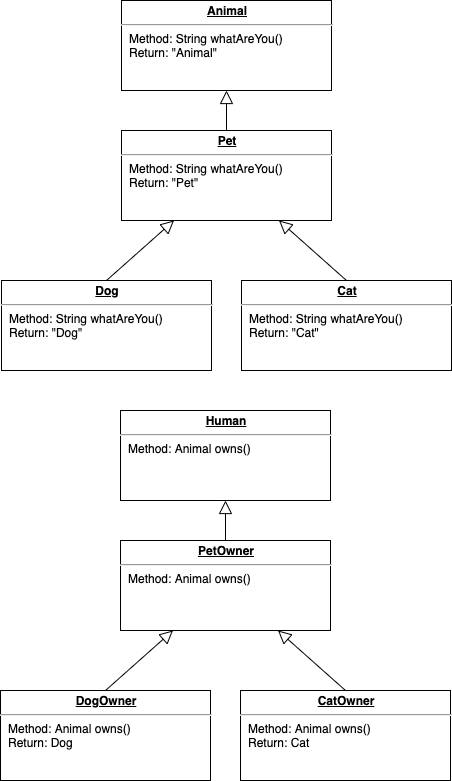

The diagram above was exported from draw.io. Its source (the exported page's mxGraphModel, read from the mxfile embedded in the PNG):
<mxGraphModel dx="1426" dy="770" grid="1" gridSize="10" guides="1" tooltips="1" connect="1" arrows="1" fold="1" page="1" pageScale="1" pageWidth="827" pageHeight="1169" math="0" shadow="0">
  <root>
    <mxCell id="WIyWlLk6GJQsqaUBKTNV-0" />
    <mxCell id="WIyWlLk6GJQsqaUBKTNV-1" parent="WIyWlLk6GJQsqaUBKTNV-0" />
    <mxCell id="WqQ-ZsGh48oUCR2ILI0T-0" value="&lt;p style=&quot;margin: 0px ; margin-top: 4px ; text-align: center ; text-decoration: underline&quot;&gt;&lt;b&gt;Animal&lt;/b&gt;&lt;/p&gt;&lt;hr&gt;&lt;p style=&quot;margin: 0px ; margin-left: 8px&quot;&gt;Method: String whatAreYou()&lt;/p&gt;&lt;p style=&quot;margin: 0px ; margin-left: 8px&quot;&gt;Return: &quot;Animal&quot;&lt;/p&gt;" style="verticalAlign=top;align=left;overflow=fill;fontSize=12;fontFamily=Helvetica;html=1;" vertex="1" parent="WIyWlLk6GJQsqaUBKTNV-1">
      <mxGeometry x="310" y="40" width="210" height="90" as="geometry" />
    </mxCell>
    <mxCell id="WqQ-ZsGh48oUCR2ILI0T-2" style="edgeStyle=orthogonalEdgeStyle;rounded=0;orthogonalLoop=1;jettySize=auto;html=1;exitX=0.5;exitY=0;exitDx=0;exitDy=0;entryX=0.5;entryY=1;entryDx=0;entryDy=0;endArrow=block;endFill=0;endSize=11;" edge="1" parent="WIyWlLk6GJQsqaUBKTNV-1" source="WqQ-ZsGh48oUCR2ILI0T-1" target="WqQ-ZsGh48oUCR2ILI0T-0">
      <mxGeometry relative="1" as="geometry" />
    </mxCell>
    <mxCell id="WqQ-ZsGh48oUCR2ILI0T-1" value="&lt;p style=&quot;margin: 0px ; margin-top: 4px ; text-align: center ; text-decoration: underline&quot;&gt;&lt;b&gt;Pet&lt;/b&gt;&lt;/p&gt;&lt;hr&gt;&lt;p style=&quot;margin: 0px ; margin-left: 8px&quot;&gt;Method: String whatAreYou()&lt;/p&gt;&lt;p style=&quot;margin: 0px ; margin-left: 8px&quot;&gt;Return: &quot;Pet&quot;&lt;/p&gt;" style="verticalAlign=top;align=left;overflow=fill;fontSize=12;fontFamily=Helvetica;html=1;" vertex="1" parent="WIyWlLk6GJQsqaUBKTNV-1">
      <mxGeometry x="310" y="170" width="210" height="90" as="geometry" />
    </mxCell>
    <mxCell id="WqQ-ZsGh48oUCR2ILI0T-7" style="edgeStyle=none;rounded=0;orthogonalLoop=1;jettySize=auto;html=1;exitX=0.5;exitY=0;exitDx=0;exitDy=0;entryX=0.75;entryY=1;entryDx=0;entryDy=0;endArrow=block;endFill=0;endSize=11;" edge="1" parent="WIyWlLk6GJQsqaUBKTNV-1" source="WqQ-ZsGh48oUCR2ILI0T-4" target="WqQ-ZsGh48oUCR2ILI0T-1">
      <mxGeometry relative="1" as="geometry" />
    </mxCell>
    <mxCell id="WqQ-ZsGh48oUCR2ILI0T-4" value="&lt;p style=&quot;margin: 0px ; margin-top: 4px ; text-align: center ; text-decoration: underline&quot;&gt;&lt;b&gt;Cat&lt;/b&gt;&lt;/p&gt;&lt;hr&gt;&lt;p style=&quot;margin: 0px ; margin-left: 8px&quot;&gt;Method: String whatAreYou()&lt;/p&gt;&lt;p style=&quot;margin: 0px ; margin-left: 8px&quot;&gt;Return: &quot;Cat&quot;&lt;/p&gt;" style="verticalAlign=top;align=left;overflow=fill;fontSize=12;fontFamily=Helvetica;html=1;" vertex="1" parent="WIyWlLk6GJQsqaUBKTNV-1">
      <mxGeometry x="430" y="320" width="210" height="90" as="geometry" />
    </mxCell>
    <mxCell id="WqQ-ZsGh48oUCR2ILI0T-6" style="rounded=0;orthogonalLoop=1;jettySize=auto;html=1;exitX=0.5;exitY=0;exitDx=0;exitDy=0;entryX=0.25;entryY=1;entryDx=0;entryDy=0;endArrow=block;endFill=0;endSize=11;" edge="1" parent="WIyWlLk6GJQsqaUBKTNV-1" source="WqQ-ZsGh48oUCR2ILI0T-5" target="WqQ-ZsGh48oUCR2ILI0T-1">
      <mxGeometry relative="1" as="geometry" />
    </mxCell>
    <mxCell id="WqQ-ZsGh48oUCR2ILI0T-5" value="&lt;p style=&quot;margin: 0px ; margin-top: 4px ; text-align: center ; text-decoration: underline&quot;&gt;&lt;b&gt;Dog&lt;/b&gt;&lt;/p&gt;&lt;hr&gt;&lt;p style=&quot;margin: 0px ; margin-left: 8px&quot;&gt;Method: String whatAreYou()&lt;/p&gt;&lt;p style=&quot;margin: 0px ; margin-left: 8px&quot;&gt;Return: &quot;Dog&quot;&lt;/p&gt;" style="verticalAlign=top;align=left;overflow=fill;fontSize=12;fontFamily=Helvetica;html=1;" vertex="1" parent="WIyWlLk6GJQsqaUBKTNV-1">
      <mxGeometry x="190" y="320" width="210" height="90" as="geometry" />
    </mxCell>
    <mxCell id="WqQ-ZsGh48oUCR2ILI0T-8" value="&lt;p style=&quot;margin: 0px ; margin-top: 4px ; text-align: center ; text-decoration: underline&quot;&gt;&lt;b&gt;Human&lt;/b&gt;&lt;/p&gt;&lt;hr&gt;&lt;p style=&quot;margin: 0px ; margin-left: 8px&quot;&gt;Method: Animal owns()&lt;/p&gt;" style="verticalAlign=top;align=left;overflow=fill;fontSize=12;fontFamily=Helvetica;html=1;" vertex="1" parent="WIyWlLk6GJQsqaUBKTNV-1">
      <mxGeometry x="309" y="450" width="210" height="90" as="geometry" />
    </mxCell>
    <mxCell id="WqQ-ZsGh48oUCR2ILI0T-9" style="edgeStyle=orthogonalEdgeStyle;rounded=0;orthogonalLoop=1;jettySize=auto;html=1;exitX=0.5;exitY=0;exitDx=0;exitDy=0;entryX=0.5;entryY=1;entryDx=0;entryDy=0;endArrow=block;endFill=0;endSize=11;" edge="1" parent="WIyWlLk6GJQsqaUBKTNV-1" source="WqQ-ZsGh48oUCR2ILI0T-10" target="WqQ-ZsGh48oUCR2ILI0T-8">
      <mxGeometry relative="1" as="geometry" />
    </mxCell>
    <mxCell id="WqQ-ZsGh48oUCR2ILI0T-10" value="&lt;p style=&quot;margin: 0px ; margin-top: 4px ; text-align: center ; text-decoration: underline&quot;&gt;&lt;b&gt;PetOwner&lt;/b&gt;&lt;/p&gt;&lt;hr&gt;&lt;p style=&quot;margin: 0px ; margin-left: 8px&quot;&gt;Method: Animal owns()&lt;/p&gt;" style="verticalAlign=top;align=left;overflow=fill;fontSize=12;fontFamily=Helvetica;html=1;" vertex="1" parent="WIyWlLk6GJQsqaUBKTNV-1">
      <mxGeometry x="309" y="580" width="210" height="90" as="geometry" />
    </mxCell>
    <mxCell id="WqQ-ZsGh48oUCR2ILI0T-11" style="edgeStyle=none;rounded=0;orthogonalLoop=1;jettySize=auto;html=1;exitX=0.5;exitY=0;exitDx=0;exitDy=0;entryX=0.75;entryY=1;entryDx=0;entryDy=0;endArrow=block;endFill=0;endSize=11;" edge="1" parent="WIyWlLk6GJQsqaUBKTNV-1" source="WqQ-ZsGh48oUCR2ILI0T-12" target="WqQ-ZsGh48oUCR2ILI0T-10">
      <mxGeometry relative="1" as="geometry" />
    </mxCell>
    <mxCell id="WqQ-ZsGh48oUCR2ILI0T-12" value="&lt;p style=&quot;margin: 0px ; margin-top: 4px ; text-align: center ; text-decoration: underline&quot;&gt;&lt;b&gt;CatOwner&lt;/b&gt;&lt;/p&gt;&lt;hr&gt;&lt;p style=&quot;margin: 0px ; margin-left: 8px&quot;&gt;Method: Animal owns()&lt;/p&gt;&lt;p style=&quot;margin: 0px ; margin-left: 8px&quot;&gt;Return: Cat&lt;/p&gt;" style="verticalAlign=top;align=left;overflow=fill;fontSize=12;fontFamily=Helvetica;html=1;" vertex="1" parent="WIyWlLk6GJQsqaUBKTNV-1">
      <mxGeometry x="429" y="730" width="210" height="90" as="geometry" />
    </mxCell>
    <mxCell id="WqQ-ZsGh48oUCR2ILI0T-13" style="rounded=0;orthogonalLoop=1;jettySize=auto;html=1;exitX=0.5;exitY=0;exitDx=0;exitDy=0;entryX=0.25;entryY=1;entryDx=0;entryDy=0;endArrow=block;endFill=0;endSize=11;" edge="1" parent="WIyWlLk6GJQsqaUBKTNV-1" source="WqQ-ZsGh48oUCR2ILI0T-14" target="WqQ-ZsGh48oUCR2ILI0T-10">
      <mxGeometry relative="1" as="geometry" />
    </mxCell>
    <mxCell id="WqQ-ZsGh48oUCR2ILI0T-14" value="&lt;p style=&quot;margin: 0px ; margin-top: 4px ; text-align: center ; text-decoration: underline&quot;&gt;&lt;b&gt;DogOwner&lt;/b&gt;&lt;/p&gt;&lt;hr&gt;&lt;p style=&quot;margin: 0px ; margin-left: 8px&quot;&gt;Method: Animal owns()&lt;/p&gt;&lt;p style=&quot;margin: 0px ; margin-left: 8px&quot;&gt;Return: Dog&lt;/p&gt;" style="verticalAlign=top;align=left;overflow=fill;fontSize=12;fontFamily=Helvetica;html=1;" vertex="1" parent="WIyWlLk6GJQsqaUBKTNV-1">
      <mxGeometry x="189" y="730" width="210" height="90" as="geometry" />
    </mxCell>
  </root>
</mxGraphModel>